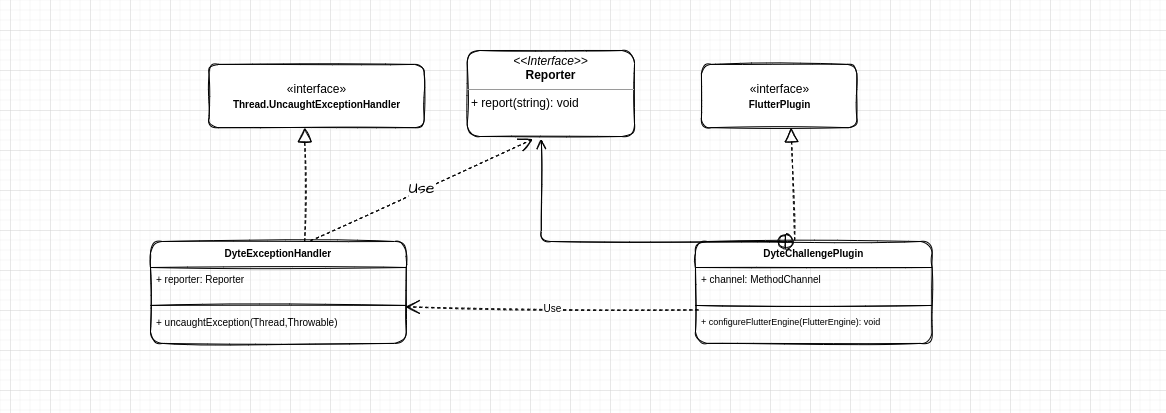

The diagram above was exported from draw.io. Its source (the exported page's mxGraphModel, read from the mxfile embedded in the PNG):
<mxGraphModel dx="1038" dy="589" grid="1" gridSize="10" guides="1" tooltips="1" connect="1" arrows="1" fold="1" page="1" pageScale="1" pageWidth="583" pageHeight="413" background="#FFFFFF" math="0" shadow="0">
  <root>
    <mxCell id="WIyWlLk6GJQsqaUBKTNV-0" />
    <mxCell id="WIyWlLk6GJQsqaUBKTNV-1" parent="WIyWlLk6GJQsqaUBKTNV-0" />
    <mxCell id="hRyp_L5NMc1sQymNJOtO-22" value="" style="group;rounded=1;sketch=1;" parent="WIyWlLk6GJQsqaUBKTNV-1" vertex="1" connectable="0">
      <mxGeometry x="196.61" y="50" width="735" height="339" as="geometry" />
    </mxCell>
    <mxCell id="hRyp_L5NMc1sQymNJOtO-3" value="&lt;p style=&quot;margin:0px;margin-top:4px;text-align:center;&quot;&gt;&lt;i&gt;&amp;lt;&amp;lt;Interface&amp;gt;&amp;gt;&lt;/i&gt;&lt;br&gt;&lt;b&gt;Reporter&lt;/b&gt;&lt;/p&gt;&lt;hr size=&quot;1&quot;&gt;&lt;p style=&quot;margin:0px;margin-left:4px;&quot;&gt;+ report(string): void&lt;br&gt;&lt;/p&gt;" style="verticalAlign=top;align=left;overflow=fill;fontSize=12;fontFamily=Helvetica;html=1;rounded=1;sketch=1;" parent="hRyp_L5NMc1sQymNJOtO-22" vertex="1">
      <mxGeometry x="270.0975609756098" width="167.3170731707317" height="86.01492537313433" as="geometry" />
    </mxCell>
    <mxCell id="hRyp_L5NMc1sQymNJOtO-10" value="«interface»&lt;br&gt;&lt;span style=&quot;font-size: 10px;&quot;&gt;&lt;b&gt;FlutterPlugin&lt;/b&gt;&lt;/span&gt;" style="html=1;rounded=1;sketch=1;" parent="hRyp_L5NMc1sQymNJOtO-22" vertex="1">
      <mxGeometry x="504.3414634146341" y="13.914179104477611" width="155.36585365853657" height="63.24626865671642" as="geometry" />
    </mxCell>
    <mxCell id="hRyp_L5NMc1sQymNJOtO-11" value="DyteChallengePlugin" style="swimlane;fontStyle=1;align=center;verticalAlign=top;childLayout=stackLayout;horizontal=1;startSize=26;horizontalStack=0;resizeParent=1;resizeParentMax=0;resizeLast=0;collapsible=1;marginBottom=0;fontSize=10;rounded=1;sketch=1;" parent="hRyp_L5NMc1sQymNJOtO-22" vertex="1">
      <mxGeometry x="498.3658536585366" y="191.0037313432836" width="236.63414634146343" height="101.8955223880597" as="geometry" />
    </mxCell>
    <mxCell id="hRyp_L5NMc1sQymNJOtO-18" value="" style="endArrow=open;startArrow=circlePlus;endFill=0;startFill=0;endSize=8;html=1;rounded=1;fontSize=10;sketch=1;" parent="hRyp_L5NMc1sQymNJOtO-11" edge="1">
      <mxGeometry width="160" relative="1" as="geometry">
        <mxPoint x="97.99999999999999" as="sourcePoint" />
        <mxPoint x="-154.1707317073171" y="-102.45895522388061" as="targetPoint" />
        <Array as="points">
          <mxPoint x="-154.1707317073171" />
        </Array>
      </mxGeometry>
    </mxCell>
    <mxCell id="hRyp_L5NMc1sQymNJOtO-12" value="+ channel: MethodChannel" style="text;strokeColor=none;fillColor=none;align=left;verticalAlign=top;spacingLeft=4;spacingRight=4;overflow=hidden;rotatable=0;points=[[0,0.5],[1,0.5]];portConstraint=eastwest;fontSize=10;rounded=1;sketch=1;" parent="hRyp_L5NMc1sQymNJOtO-11" vertex="1">
      <mxGeometry y="26" width="236.63414634146343" height="32.88805970149254" as="geometry" />
    </mxCell>
    <mxCell id="hRyp_L5NMc1sQymNJOtO-13" value="" style="line;strokeWidth=1;fillColor=none;align=left;verticalAlign=middle;spacingTop=-1;spacingLeft=3;spacingRight=3;rotatable=0;labelPosition=right;points=[];portConstraint=eastwest;fontSize=10;rounded=1;sketch=1;" parent="hRyp_L5NMc1sQymNJOtO-11" vertex="1">
      <mxGeometry y="58.88805970149254" width="236.63414634146343" height="10.119402985074627" as="geometry" />
    </mxCell>
    <mxCell id="hRyp_L5NMc1sQymNJOtO-20" value="+ configureFlutterEngine(FlutterEngine): void" style="text;strokeColor=none;fillColor=none;align=left;verticalAlign=top;spacingLeft=4;spacingRight=4;overflow=hidden;rotatable=0;points=[[0,0.5],[1,0.5]];portConstraint=eastwest;fontSize=9;rounded=1;sketch=1;" parent="hRyp_L5NMc1sQymNJOtO-11" vertex="1">
      <mxGeometry y="69.00746268656717" width="236.63414634146343" height="32.88805970149254" as="geometry" />
    </mxCell>
    <mxCell id="hRyp_L5NMc1sQymNJOtO-15" value="" style="endArrow=block;dashed=1;endFill=0;endSize=12;html=1;rounded=1;fontSize=10;entryX=0.577;entryY=1;entryDx=0;entryDy=0;entryPerimeter=0;sketch=1;" parent="hRyp_L5NMc1sQymNJOtO-22" target="hRyp_L5NMc1sQymNJOtO-10" edge="1">
      <mxGeometry width="160" relative="1" as="geometry">
        <mxPoint x="597.560975609756" y="189.73880597014926" as="sourcePoint" />
        <mxPoint x="641.780487804878" y="127.75746268656717" as="targetPoint" />
      </mxGeometry>
    </mxCell>
    <mxCell id="hRyp_L5NMc1sQymNJOtO-17" value="" style="group;rounded=1;sketch=1;" parent="hRyp_L5NMc1sQymNJOtO-22" vertex="1" connectable="0">
      <mxGeometry y="13.914179104477611" width="227.0731707317073" height="285.87313432835816" as="geometry" />
    </mxCell>
    <mxCell id="hRyp_L5NMc1sQymNJOtO-5" value="«interface»&lt;br&gt;&lt;b style=&quot;font-size: 10px;&quot;&gt;Thread.UncaughtExceptionHandler&lt;/b&gt;" style="html=1;rounded=1;sketch=1;" parent="hRyp_L5NMc1sQymNJOtO-17" vertex="1">
      <mxGeometry x="11.951219512195122" width="215.12195121951217" height="63.24626865671642" as="geometry" />
    </mxCell>
    <mxCell id="hRyp_L5NMc1sQymNJOtO-6" value="DyteExceptionHandler" style="swimlane;fontStyle=1;align=center;verticalAlign=top;childLayout=stackLayout;horizontal=1;startSize=26;horizontalStack=0;resizeParent=1;resizeParentMax=0;resizeLast=0;collapsible=1;marginBottom=0;fontSize=10;rounded=1;sketch=1;" parent="hRyp_L5NMc1sQymNJOtO-17" vertex="1">
      <mxGeometry x="-46.609756097560975" y="177.08955223880596" width="255.7560975609756" height="101.8955223880597" as="geometry" />
    </mxCell>
    <mxCell id="hRyp_L5NMc1sQymNJOtO-7" value="+ reporter: Reporter" style="text;strokeColor=none;fillColor=none;align=left;verticalAlign=top;spacingLeft=4;spacingRight=4;overflow=hidden;rotatable=0;points=[[0,0.5],[1,0.5]];portConstraint=eastwest;fontSize=10;rounded=1;sketch=1;" parent="hRyp_L5NMc1sQymNJOtO-6" vertex="1">
      <mxGeometry y="26" width="255.7560975609756" height="32.88805970149254" as="geometry" />
    </mxCell>
    <mxCell id="hRyp_L5NMc1sQymNJOtO-8" value="" style="line;strokeWidth=1;fillColor=none;align=left;verticalAlign=middle;spacingTop=-1;spacingLeft=3;spacingRight=3;rotatable=0;labelPosition=right;points=[];portConstraint=eastwest;fontSize=10;rounded=1;sketch=1;" parent="hRyp_L5NMc1sQymNJOtO-6" vertex="1">
      <mxGeometry y="58.88805970149254" width="255.7560975609756" height="10.119402985074627" as="geometry" />
    </mxCell>
    <mxCell id="hRyp_L5NMc1sQymNJOtO-9" value="+ uncaughtException(Thread,Throwable)" style="text;strokeColor=none;fillColor=none;align=left;verticalAlign=top;spacingLeft=4;spacingRight=4;overflow=hidden;rotatable=0;points=[[0,0.5],[1,0.5]];portConstraint=eastwest;fontSize=10;rounded=1;sketch=1;" parent="hRyp_L5NMc1sQymNJOtO-6" vertex="1">
      <mxGeometry y="69.00746268656717" width="255.7560975609756" height="32.88805970149254" as="geometry" />
    </mxCell>
    <mxCell id="hRyp_L5NMc1sQymNJOtO-16" value="" style="endArrow=block;dashed=1;endFill=0;endSize=12;html=1;rounded=1;fontSize=10;entryX=0.577;entryY=1;entryDx=0;entryDy=0;entryPerimeter=0;exitX=0.5;exitY=0;exitDx=0;exitDy=0;sketch=1;" parent="hRyp_L5NMc1sQymNJOtO-17" edge="1">
      <mxGeometry width="160" relative="1" as="geometry">
        <mxPoint x="107.56097560975608" y="177.08955223880596" as="sourcePoint" />
        <mxPoint x="107.57292682926827" y="63.24626865671642" as="targetPoint" />
      </mxGeometry>
    </mxCell>
    <mxCell id="hRyp_L5NMc1sQymNJOtO-21" value="Use" style="endArrow=open;endSize=12;dashed=1;html=1;rounded=1;fontSize=10;entryX=0.99;entryY=0.985;entryDx=0;entryDy=0;entryPerimeter=0;exitX=0.007;exitY=1.08;exitDx=0;exitDy=0;exitPerimeter=0;sketch=1;" parent="hRyp_L5NMc1sQymNJOtO-22" edge="1">
      <mxGeometry width="160" relative="1" as="geometry">
        <mxPoint x="501.21741463414634" y="259.4108955223881" as="sourcePoint" />
        <mxPoint x="208.42926829268305" y="256.2865298507463" as="targetPoint" />
      </mxGeometry>
    </mxCell>
    <mxCell id="hRyp_L5NMc1sQymNJOtO-23" value="Use" style="endArrow=open;endSize=12;dashed=1;html=1;rounded=0;sketch=1;hachureGap=4;fontFamily=Architects Daughter;fontSource=https%3A%2F%2Ffonts.googleapis.com%2Fcss%3Ffamily%3DArchitects%2BDaughter;fontSize=16;sourcePerimeterSpacing=8;targetPerimeterSpacing=8;curved=1;entryX=0.392;entryY=1.032;entryDx=0;entryDy=0;entryPerimeter=0;" parent="WIyWlLk6GJQsqaUBKTNV-1" target="hRyp_L5NMc1sQymNJOtO-3" edge="1">
      <mxGeometry width="160" relative="1" as="geometry">
        <mxPoint x="310" y="240" as="sourcePoint" />
        <mxPoint x="600" y="240" as="targetPoint" />
      </mxGeometry>
    </mxCell>
  </root>
</mxGraphModel>